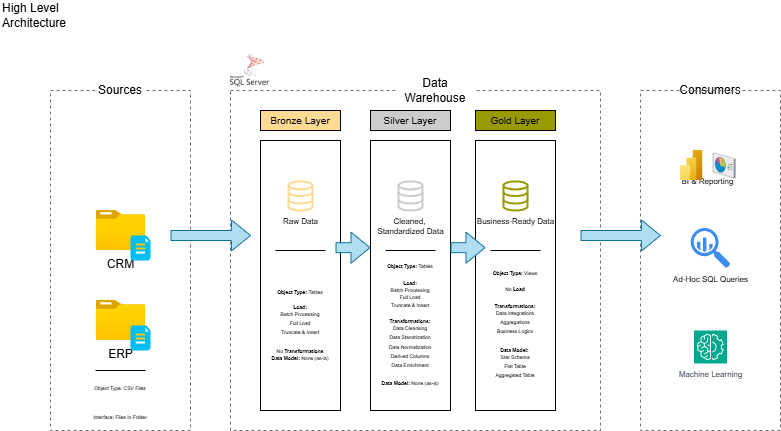

The diagram above was exported from draw.io. Its source (the exported page's mxGraphModel, read from the mxfile embedded in the PNG):
<mxGraphModel dx="692" dy="595" grid="1" gridSize="10" guides="1" tooltips="1" connect="1" arrows="1" fold="1" page="1" pageScale="1" pageWidth="850" pageHeight="1100" math="0" shadow="0">
  <root>
    <mxCell id="0" />
    <mxCell id="1" parent="0" />
    <mxCell id="wZ6_9WL6vHFntswERemn-3" value="High Level Architecture" style="text;html=1;align=left;verticalAlign=middle;whiteSpace=wrap;rounded=0;" parent="1" vertex="1">
      <mxGeometry width="60" height="30" as="geometry" />
    </mxCell>
    <mxCell id="wZ6_9WL6vHFntswERemn-4" value="" style="rounded=0;whiteSpace=wrap;html=1;dashed=1;strokeColor=#717171;fillColor=none;" parent="1" vertex="1">
      <mxGeometry x="50" y="90" width="140" height="340" as="geometry" />
    </mxCell>
    <mxCell id="wZ6_9WL6vHFntswERemn-5" value="Sources" style="rounded=0;whiteSpace=wrap;html=1;strokeColor=none;fontSize=12;" parent="1" vertex="1">
      <mxGeometry x="95" y="80" width="50" height="20" as="geometry" />
    </mxCell>
    <mxCell id="wZ6_9WL6vHFntswERemn-6" value="" style="rounded=0;whiteSpace=wrap;html=1;dashed=1;strokeColor=#717171;fillColor=none;" parent="1" vertex="1">
      <mxGeometry x="230" y="90" width="370" height="340" as="geometry" />
    </mxCell>
    <mxCell id="wZ6_9WL6vHFntswERemn-7" value="Data Warehouse" style="rounded=0;whiteSpace=wrap;html=1;strokeColor=none;fontSize=12;" parent="1" vertex="1">
      <mxGeometry x="395" y="80" width="80" height="20" as="geometry" />
    </mxCell>
    <mxCell id="wZ6_9WL6vHFntswERemn-9" value="Consumers" style="rounded=0;whiteSpace=wrap;html=1;strokeColor=none;fontSize=12;" parent="1" vertex="1">
      <mxGeometry x="675" y="80" width="70" height="20" as="geometry" />
    </mxCell>
    <mxCell id="wZ6_9WL6vHFntswERemn-10" value="Bronze Layer" style="rounded=0;whiteSpace=wrap;html=1;fontSize=10;fillColor=#FFDA92;fontColor=#000000;" parent="1" vertex="1">
      <mxGeometry x="260" y="110" width="80" height="20" as="geometry" />
    </mxCell>
    <mxCell id="wZ6_9WL6vHFntswERemn-11" value="" style="rounded=0;whiteSpace=wrap;html=1;fontSize=10;fillColor=none;fontColor=#000000;" parent="1" vertex="1">
      <mxGeometry x="260" y="140" width="80" height="270" as="geometry" />
    </mxCell>
    <mxCell id="wZ6_9WL6vHFntswERemn-13" value="" style="rounded=0;whiteSpace=wrap;html=1;dashed=1;strokeColor=#717171;fillColor=none;" parent="1" vertex="1">
      <mxGeometry x="640" y="90" width="140" height="340" as="geometry" />
    </mxCell>
    <mxCell id="wZ6_9WL6vHFntswERemn-14" value="Silver Layer" style="rounded=0;whiteSpace=wrap;html=1;fontSize=10;fillColor=#CCCCCC;fontColor=#000000;" parent="1" vertex="1">
      <mxGeometry x="370" y="110" width="80" height="20" as="geometry" />
    </mxCell>
    <mxCell id="wZ6_9WL6vHFntswERemn-15" value="" style="rounded=0;whiteSpace=wrap;html=1;fontSize=10;fillColor=none;fontColor=#000000;" parent="1" vertex="1">
      <mxGeometry x="370" y="140" width="80" height="270" as="geometry" />
    </mxCell>
    <mxCell id="wZ6_9WL6vHFntswERemn-16" value="Gold Layer" style="rounded=0;whiteSpace=wrap;html=1;fontSize=10;fillColor=#999900;fontColor=#000000;" parent="1" vertex="1">
      <mxGeometry x="475" y="110" width="80" height="20" as="geometry" />
    </mxCell>
    <mxCell id="wZ6_9WL6vHFntswERemn-17" value="" style="rounded=0;whiteSpace=wrap;html=1;fontSize=10;fillColor=none;fontColor=#000000;" parent="1" vertex="1">
      <mxGeometry x="475" y="140" width="80" height="270" as="geometry" />
    </mxCell>
    <mxCell id="wZ6_9WL6vHFntswERemn-19" value="CRM" style="image;aspect=fixed;html=1;points=[];align=center;fontSize=12;image=img/lib/azure2/general/Folder_Blank.svg;" parent="1" vertex="1">
      <mxGeometry x="95.71000000000001" y="210" width="49.29" height="40" as="geometry" />
    </mxCell>
    <mxCell id="wZ6_9WL6vHFntswERemn-20" value="" style="verticalLabelPosition=bottom;html=1;verticalAlign=top;align=center;strokeColor=none;fillColor=#00BEF2;shape=mxgraph.azure.file_2;pointerEvents=1;" parent="1" vertex="1">
      <mxGeometry x="130" y="235" width="20" height="25" as="geometry" />
    </mxCell>
    <mxCell id="wZ6_9WL6vHFntswERemn-24" value="ERP" style="image;aspect=fixed;html=1;points=[];align=center;fontSize=12;image=img/lib/azure2/general/Folder_Blank.svg;" parent="1" vertex="1">
      <mxGeometry x="95.71000000000001" y="300" width="49.29" height="40" as="geometry" />
    </mxCell>
    <mxCell id="wZ6_9WL6vHFntswERemn-25" value="" style="verticalLabelPosition=bottom;html=1;verticalAlign=top;align=center;strokeColor=none;fillColor=#00BEF2;shape=mxgraph.azure.file_2;pointerEvents=1;" parent="1" vertex="1">
      <mxGeometry x="130" y="325" width="20" height="25" as="geometry" />
    </mxCell>
    <mxCell id="wZ6_9WL6vHFntswERemn-30" value="&lt;font style=&quot;font-size: 5px;&quot;&gt;Object Type: CSV Files&lt;/font&gt;&lt;div&gt;&lt;font style=&quot;font-size: 5px;&quot;&gt;&lt;br&gt;&lt;/font&gt;&lt;/div&gt;&lt;div&gt;&lt;font style=&quot;font-size: 5px;&quot;&gt;Interface: Files in Folder&lt;/font&gt;&lt;/div&gt;" style="text;html=1;align=center;verticalAlign=middle;whiteSpace=wrap;rounded=0;" parent="1" vertex="1">
      <mxGeometry x="90.36" y="390" width="60" height="20" as="geometry" />
    </mxCell>
    <mxCell id="wZ6_9WL6vHFntswERemn-31" value="" style="endArrow=none;html=1;rounded=0;" parent="1" edge="1">
      <mxGeometry width="50" height="50" relative="1" as="geometry">
        <mxPoint x="95" y="370" as="sourcePoint" />
        <mxPoint x="145" y="370" as="targetPoint" />
      </mxGeometry>
    </mxCell>
    <mxCell id="wZ6_9WL6vHFntswERemn-33" value="Raw Data" style="html=1;verticalLabelPosition=bottom;align=center;labelBackgroundColor=none;verticalAlign=top;strokeWidth=2;strokeColor=light-dark(#ffda92, #8d7600);shadow=0;dashed=0;shape=mxgraph.ios7.icons.data;fillColor=default;fontColor=#000000;fontSize=8;" parent="1" vertex="1">
      <mxGeometry x="288" y="180.9" width="24" height="29.099999999999998" as="geometry" />
    </mxCell>
    <mxCell id="wZ6_9WL6vHFntswERemn-34" value="&lt;div style=&quot;line-height: 60%;&quot;&gt;&lt;span style=&quot;font-size: 5px; line-height: 60%;&quot;&gt;&lt;b&gt;Object Type:&lt;/b&gt; Tables&lt;/span&gt;&lt;div&gt;&lt;span style=&quot;font-size: 5px; line-height: 60%;&quot;&gt;&lt;b&gt;&lt;br&gt;&lt;/b&gt;&lt;/span&gt;&lt;/div&gt;&lt;div&gt;&lt;span style=&quot;font-size: 5px; line-height: 60%;&quot;&gt;&lt;b&gt;Load:&lt;/b&gt;&lt;/span&gt;&lt;/div&gt;&lt;div&gt;&lt;span style=&quot;background-color: transparent; color: light-dark(rgb(0, 0, 0), rgb(255, 255, 255)); font-size: 5px;&quot;&gt;Batch Processing&lt;/span&gt;&lt;br&gt;&lt;span style=&quot;background-color: transparent; color: light-dark(rgb(0, 0, 0), rgb(255, 255, 255)); font-size: 5px;&quot;&gt;Full Load&lt;/span&gt;&lt;br&gt;&lt;span style=&quot;background-color: transparent; color: light-dark(rgb(0, 0, 0), rgb(255, 255, 255)); font-size: 5px;&quot;&gt;Truncate &amp;amp; Insert&lt;/span&gt;&lt;/div&gt;&lt;div&gt;&lt;span style=&quot;font-size: 5px;&quot;&gt;&lt;br&gt;&lt;/span&gt;&lt;/div&gt;&lt;div&gt;&lt;span style=&quot;font-size: 5px; line-height: 60%;&quot;&gt;No &lt;b&gt;Transformations&lt;/b&gt;&lt;/span&gt;&lt;/div&gt;&lt;div&gt;&lt;span style=&quot;font-size: 5px; line-height: 60%;&quot;&gt;&lt;b&gt;Data Model: &lt;/b&gt;None (as-is)&lt;/span&gt;&lt;/div&gt;&lt;/div&gt;" style="text;html=1;align=center;verticalAlign=middle;whiteSpace=wrap;rounded=0;" parent="1" vertex="1">
      <mxGeometry x="270" y="257.5" width="60" height="130" as="geometry" />
    </mxCell>
    <mxCell id="wZ6_9WL6vHFntswERemn-35" value="" style="endArrow=none;html=1;rounded=0;" parent="1" edge="1">
      <mxGeometry width="50" height="50" relative="1" as="geometry">
        <mxPoint x="275" y="250" as="sourcePoint" />
        <mxPoint x="325" y="250" as="targetPoint" />
      </mxGeometry>
    </mxCell>
    <mxCell id="wZ6_9WL6vHFntswERemn-41" value="Cleaned,&amp;nbsp;&lt;div&gt;Standardized Data&lt;/div&gt;" style="html=1;verticalLabelPosition=bottom;align=center;labelBackgroundColor=none;verticalAlign=top;strokeWidth=2;strokeColor=light-dark(#cccccc, #8d7600);shadow=0;dashed=0;shape=mxgraph.ios7.icons.data;fillColor=default;fontColor=#000000;fontSize=8;fillStyle=auto;" parent="1" vertex="1">
      <mxGeometry x="398" y="180.9" width="24" height="29.099999999999998" as="geometry" />
    </mxCell>
    <mxCell id="wZ6_9WL6vHFntswERemn-43" value="" style="endArrow=none;html=1;rounded=0;" parent="1" edge="1">
      <mxGeometry width="50" height="50" relative="1" as="geometry">
        <mxPoint x="385" y="250" as="sourcePoint" />
        <mxPoint x="435" y="250" as="targetPoint" />
      </mxGeometry>
    </mxCell>
    <mxCell id="wZ6_9WL6vHFntswERemn-47" value="&lt;div style=&quot;line-height: 60%;&quot;&gt;&lt;div&gt;&lt;span style=&quot;font-size: 5px; line-height: 60%;&quot;&gt;&lt;b&gt;Object Type:&lt;/b&gt; Tables&lt;/span&gt;&lt;/div&gt;&lt;div style=&quot;line-height: 60%;&quot;&gt;&lt;span style=&quot;font-size: 5px;&quot;&gt;&lt;br&gt;&lt;/span&gt;&lt;/div&gt;&lt;div&gt;&lt;span style=&quot;font-size: 5px; line-height: 60%;&quot;&gt;&lt;b&gt;Load:&lt;/b&gt;&lt;/span&gt;&lt;/div&gt;&lt;div&gt;&lt;span style=&quot;font-size: 5px; line-height: 60%;&quot;&gt;Batch Processing&lt;/span&gt;&lt;/div&gt;&lt;div&gt;&lt;span style=&quot;font-size: 5px; line-height: 60%;&quot;&gt;Full Load&lt;/span&gt;&lt;/div&gt;&lt;div&gt;&lt;span style=&quot;font-size: 5px; line-height: 60%;&quot;&gt;Truncate &amp;amp; Insert&lt;/span&gt;&lt;/div&gt;&lt;div style=&quot;line-height: 60%;&quot;&gt;&lt;span style=&quot;font-size: 5px;&quot;&gt;&lt;br&gt;&lt;/span&gt;&lt;/div&gt;&lt;div&gt;&lt;span style=&quot;font-size: 5px; line-height: 60%;&quot;&gt;&lt;b&gt;Transformations:&lt;/b&gt;&lt;/span&gt;&lt;/div&gt;&lt;div&gt;&lt;span style=&quot;font-size: 5px; background-color: transparent; color: light-dark(rgb(0, 0, 0), rgb(255, 255, 255));&quot;&gt;Data Cleansing&lt;/span&gt;&lt;br&gt;&lt;span style=&quot;font-size: 5px; background-color: transparent; color: light-dark(rgb(0, 0, 0), rgb(255, 255, 255));&quot;&gt;Data Standrization&lt;/span&gt;&lt;br&gt;&lt;span style=&quot;font-size: 5px; background-color: transparent; color: light-dark(rgb(0, 0, 0), rgb(255, 255, 255));&quot;&gt;Data Normalization&lt;/span&gt;&lt;br&gt;&lt;span style=&quot;font-size: 5px; background-color: transparent; color: light-dark(rgb(0, 0, 0), rgb(255, 255, 255));&quot;&gt;Derived Columns&lt;/span&gt;&lt;br&gt;&lt;span style=&quot;font-size: 5px; background-color: transparent; color: light-dark(rgb(0, 0, 0), rgb(255, 255, 255));&quot;&gt;Data Enrichment&lt;/span&gt;&lt;/div&gt;&lt;div style=&quot;line-height: 60%;&quot;&gt;&lt;span style=&quot;font-size: 5px;&quot;&gt;&lt;br&gt;&lt;/span&gt;&lt;/div&gt;&lt;div&gt;&lt;span style=&quot;font-size: 5px; line-height: 60%;&quot;&gt;&lt;b&gt;Data Model: &lt;/b&gt;None (as-is)&lt;/span&gt;&lt;/div&gt;&lt;/div&gt;" style="text;html=1;align=center;verticalAlign=middle;whiteSpace=wrap;rounded=0;" parent="1" vertex="1">
      <mxGeometry x="380" y="260" width="60" height="125" as="geometry" />
    </mxCell>
    <mxCell id="wZ6_9WL6vHFntswERemn-49" value="Business-Ready Data" style="html=1;verticalLabelPosition=bottom;align=center;labelBackgroundColor=none;verticalAlign=top;strokeWidth=2;strokeColor=light-dark(#999900, #8d7600);shadow=0;dashed=0;shape=mxgraph.ios7.icons.data;fillColor=none;fontColor=#000000;fontSize=8;gradientColor=none;" parent="1" vertex="1">
      <mxGeometry x="503" y="180.9" width="24" height="29.099999999999998" as="geometry" />
    </mxCell>
    <mxCell id="wZ6_9WL6vHFntswERemn-50" value="" style="endArrow=none;html=1;rounded=0;" parent="1" edge="1">
      <mxGeometry width="50" height="50" relative="1" as="geometry">
        <mxPoint x="490" y="250" as="sourcePoint" />
        <mxPoint x="540" y="250" as="targetPoint" />
      </mxGeometry>
    </mxCell>
    <mxCell id="wZ6_9WL6vHFntswERemn-51" value="&lt;div style=&quot;line-height: 60%;&quot;&gt;&lt;div&gt;&lt;span style=&quot;font-size: 5px; line-height: 60%;&quot;&gt;&lt;b&gt;Object Type:&lt;/b&gt; Views&lt;/span&gt;&lt;/div&gt;&lt;div style=&quot;line-height: 60%;&quot;&gt;&lt;span style=&quot;font-size: 5px;&quot;&gt;&lt;br&gt;&lt;/span&gt;&lt;/div&gt;&lt;div&gt;&lt;span style=&quot;font-size: 5px; line-height: 60%;&quot;&gt;No&lt;b&gt; Load&lt;/b&gt;&lt;/span&gt;&lt;/div&gt;&lt;div style=&quot;line-height: 60%;&quot;&gt;&lt;span style=&quot;font-size: 5px;&quot;&gt;&lt;br&gt;&lt;/span&gt;&lt;/div&gt;&lt;div&gt;&lt;span style=&quot;font-size: 5px; line-height: 60%;&quot;&gt;&lt;b&gt;Transformations:&lt;/b&gt;&lt;/span&gt;&lt;/div&gt;&lt;div&gt;&lt;span style=&quot;font-size: 5px;&quot;&gt;Data Integrations&lt;/span&gt;&lt;/div&gt;&lt;div&gt;&lt;span style=&quot;font-size: 5px;&quot;&gt;Aggregations&lt;/span&gt;&lt;/div&gt;&lt;div&gt;&lt;span style=&quot;font-size: 5px;&quot;&gt;Business Logics&lt;/span&gt;&lt;/div&gt;&lt;div style=&quot;line-height: 60%;&quot;&gt;&lt;span style=&quot;font-size: 5px;&quot;&gt;&lt;br&gt;&lt;/span&gt;&lt;/div&gt;&lt;div&gt;&lt;span style=&quot;font-size: 5px; line-height: 60%;&quot;&gt;&lt;b&gt;Data Model:&amp;nbsp;&lt;/b&gt;&lt;/span&gt;&lt;/div&gt;&lt;div&gt;&lt;span style=&quot;font-size: 5px;&quot;&gt;Star Schema&lt;/span&gt;&lt;/div&gt;&lt;div&gt;&lt;span style=&quot;font-size: 5px;&quot;&gt;Flat Table&lt;/span&gt;&lt;/div&gt;&lt;div&gt;&lt;span style=&quot;font-size: 5px;&quot;&gt;Aggregated Table&lt;/span&gt;&lt;/div&gt;&lt;/div&gt;" style="text;html=1;align=center;verticalAlign=middle;whiteSpace=wrap;rounded=0;" parent="1" vertex="1">
      <mxGeometry x="485" y="260" width="60" height="125" as="geometry" />
    </mxCell>
    <mxCell id="wZ6_9WL6vHFntswERemn-54" value="Ad-Hoc SQL Queries" style="sketch=0;html=1;aspect=fixed;strokeColor=none;shadow=0;fillColor=#3B8DF1;verticalAlign=top;labelPosition=center;verticalLabelPosition=bottom;shape=mxgraph.gcp2.big_query;fontSize=8;" parent="1" vertex="1">
      <mxGeometry x="690.2" y="227.5" width="39.6" height="40" as="geometry" />
    </mxCell>
    <mxCell id="wZ6_9WL6vHFntswERemn-55" value="&#10;&#10;BI &amp; Reporting" style="group;fontSize=8;" parent="1" vertex="1" connectable="0">
      <mxGeometry x="680" y="150" width="54.799999999999955" height="30" as="geometry" />
    </mxCell>
    <mxCell id="wZ6_9WL6vHFntswERemn-52" value="" style="image;aspect=fixed;html=1;points=[];align=center;fontSize=12;image=img/lib/azure2/analytics/Power_BI_Embedded.svg;" parent="wZ6_9WL6vHFntswERemn-55" vertex="1">
      <mxGeometry width="22.5" height="30" as="geometry" />
    </mxCell>
    <mxCell id="wZ6_9WL6vHFntswERemn-53" value="" style="verticalLabelPosition=bottom;sketch=0;aspect=fixed;html=1;verticalAlign=top;strokeColor=none;align=center;outlineConnect=0;shape=mxgraph.citrix.reporting;" parent="wZ6_9WL6vHFntswERemn-55" vertex="1">
      <mxGeometry x="32.50999999999999" y="2.5" width="22.29" height="25" as="geometry" />
    </mxCell>
    <mxCell id="wZ6_9WL6vHFntswERemn-56" value="Machine Learning" style="sketch=0;points=[[0,0,0],[0.25,0,0],[0.5,0,0],[0.75,0,0],[1,0,0],[0,1,0],[0.25,1,0],[0.5,1,0],[0.75,1,0],[1,1,0],[0,0.25,0],[0,0.5,0],[0,0.75,0],[1,0.25,0],[1,0.5,0],[1,0.75,0]];outlineConnect=0;fontColor=#232F3E;fillColor=#01A88D;strokeColor=#ffffff;dashed=0;verticalLabelPosition=bottom;verticalAlign=top;align=center;html=1;fontSize=8;fontStyle=0;aspect=fixed;shape=mxgraph.aws4.resourceIcon;resIcon=mxgraph.aws4.machine_learning;" parent="1" vertex="1">
      <mxGeometry x="693.5" y="330" width="33" height="33" as="geometry" />
    </mxCell>
    <mxCell id="wZ6_9WL6vHFntswERemn-57" value="" style="shape=flexArrow;endArrow=classic;html=1;rounded=0;fillColor=#b1ddf0;strokeColor=#10739e;" parent="1" edge="1">
      <mxGeometry width="50" height="50" relative="1" as="geometry">
        <mxPoint x="170" y="235" as="sourcePoint" />
        <mxPoint x="250.45" y="235" as="targetPoint" />
      </mxGeometry>
    </mxCell>
    <mxCell id="wZ6_9WL6vHFntswERemn-58" value="" style="shape=flexArrow;endArrow=classic;html=1;rounded=0;fillColor=#b1ddf0;strokeColor=#10739e;" parent="1" edge="1">
      <mxGeometry width="50" height="50" relative="1" as="geometry">
        <mxPoint x="580" y="235" as="sourcePoint" />
        <mxPoint x="660.45" y="235" as="targetPoint" />
      </mxGeometry>
    </mxCell>
    <mxCell id="wZ6_9WL6vHFntswERemn-59" value="" style="shape=flexArrow;endArrow=classic;html=1;rounded=0;fillColor=#b1ddf0;strokeColor=#10739e;" parent="1" edge="1">
      <mxGeometry width="50" height="50" relative="1" as="geometry">
        <mxPoint x="335" y="247.18" as="sourcePoint" />
        <mxPoint x="370" y="247.18" as="targetPoint" />
      </mxGeometry>
    </mxCell>
    <mxCell id="wZ6_9WL6vHFntswERemn-60" value="" style="shape=flexArrow;endArrow=classic;html=1;rounded=0;fillColor=#b1ddf0;strokeColor=#10739e;" parent="1" edge="1">
      <mxGeometry width="50" height="50" relative="1" as="geometry">
        <mxPoint x="450" y="247.18" as="sourcePoint" />
        <mxPoint x="485" y="247.18" as="targetPoint" />
      </mxGeometry>
    </mxCell>
    <mxCell id="wZ6_9WL6vHFntswERemn-62" value="" style="shape=image;verticalLabelPosition=bottom;labelBackgroundColor=default;verticalAlign=top;aspect=fixed;imageAspect=0;image=https://cdn-icons-png.flaticon.com/512/5968/5968364.png;" parent="1" vertex="1">
      <mxGeometry x="230" y="50" width="40" height="40" as="geometry" />
    </mxCell>
  </root>
</mxGraphModel>